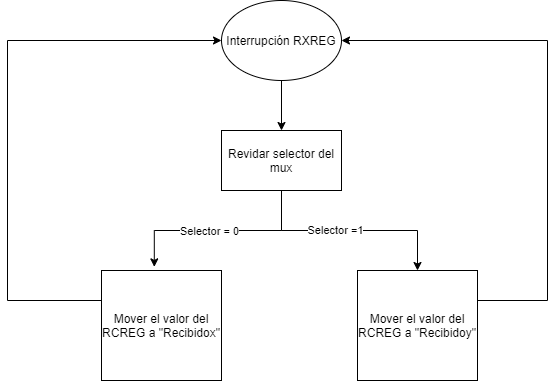

The diagram above was exported from draw.io. Its source (the exported page's mxGraphModel, read from the mxfile embedded in the PNG):
<mxGraphModel dx="998" dy="548" grid="1" gridSize="10" guides="1" tooltips="1" connect="1" arrows="1" fold="1" page="1" pageScale="1" pageWidth="827" pageHeight="1169" math="0" shadow="0">
  <root>
    <mxCell id="4DIAFy9NbRAfnizO8o0Y-0" />
    <mxCell id="4DIAFy9NbRAfnizO8o0Y-1" parent="4DIAFy9NbRAfnizO8o0Y-0" />
    <mxCell id="4DIAFy9NbRAfnizO8o0Y-2" style="edgeStyle=orthogonalEdgeStyle;rounded=0;orthogonalLoop=1;jettySize=auto;html=1;entryX=0.5;entryY=0;entryDx=0;entryDy=0;" edge="1" source="4DIAFy9NbRAfnizO8o0Y-3" target="4DIAFy9NbRAfnizO8o0Y-8" parent="4DIAFy9NbRAfnizO8o0Y-1">
      <mxGeometry relative="1" as="geometry" />
    </mxCell>
    <mxCell id="4DIAFy9NbRAfnizO8o0Y-3" value="Interrupción RXREG" style="ellipse;whiteSpace=wrap;html=1;" vertex="1" parent="4DIAFy9NbRAfnizO8o0Y-1">
      <mxGeometry x="520" y="240" width="120" height="80" as="geometry" />
    </mxCell>
    <mxCell id="4DIAFy9NbRAfnizO8o0Y-4" style="edgeStyle=orthogonalEdgeStyle;rounded=0;orthogonalLoop=1;jettySize=auto;html=1;entryX=0.44;entryY=-0.033;entryDx=0;entryDy=0;entryPerimeter=0;" edge="1" source="4DIAFy9NbRAfnizO8o0Y-8" target="4DIAFy9NbRAfnizO8o0Y-10" parent="4DIAFy9NbRAfnizO8o0Y-1">
      <mxGeometry relative="1" as="geometry" />
    </mxCell>
    <mxCell id="4DIAFy9NbRAfnizO8o0Y-5" value="Selector = 0" style="edgeLabel;html=1;align=center;verticalAlign=middle;resizable=0;points=[];" vertex="1" connectable="0" parent="4DIAFy9NbRAfnizO8o0Y-4">
      <mxGeometry x="0.113" relative="1" as="geometry">
        <mxPoint as="offset" />
      </mxGeometry>
    </mxCell>
    <mxCell id="4DIAFy9NbRAfnizO8o0Y-6" style="edgeStyle=orthogonalEdgeStyle;rounded=0;orthogonalLoop=1;jettySize=auto;html=1;entryX=0.5;entryY=0;entryDx=0;entryDy=0;" edge="1" source="4DIAFy9NbRAfnizO8o0Y-8" target="4DIAFy9NbRAfnizO8o0Y-12" parent="4DIAFy9NbRAfnizO8o0Y-1">
      <mxGeometry relative="1" as="geometry">
        <Array as="points">
          <mxPoint x="580" y="470" />
          <mxPoint x="716" y="470" />
        </Array>
      </mxGeometry>
    </mxCell>
    <mxCell id="4DIAFy9NbRAfnizO8o0Y-7" value="Selector =1" style="edgeLabel;html=1;align=center;verticalAlign=middle;resizable=0;points=[];" vertex="1" connectable="0" parent="4DIAFy9NbRAfnizO8o0Y-6">
      <mxGeometry x="-0.1407" y="1" relative="1" as="geometry">
        <mxPoint as="offset" />
      </mxGeometry>
    </mxCell>
    <mxCell id="4DIAFy9NbRAfnizO8o0Y-8" value="Revidar selector del mux" style="rounded=0;whiteSpace=wrap;html=1;" vertex="1" parent="4DIAFy9NbRAfnizO8o0Y-1">
      <mxGeometry x="520" y="370" width="120" height="60" as="geometry" />
    </mxCell>
    <mxCell id="4DIAFy9NbRAfnizO8o0Y-9" style="edgeStyle=orthogonalEdgeStyle;rounded=0;orthogonalLoop=1;jettySize=auto;html=1;entryX=0;entryY=0.5;entryDx=0;entryDy=0;" edge="1" source="4DIAFy9NbRAfnizO8o0Y-10" target="4DIAFy9NbRAfnizO8o0Y-3" parent="4DIAFy9NbRAfnizO8o0Y-1">
      <mxGeometry relative="1" as="geometry">
        <Array as="points">
          <mxPoint x="306" y="540" />
          <mxPoint x="306" y="280" />
        </Array>
      </mxGeometry>
    </mxCell>
    <mxCell id="4DIAFy9NbRAfnizO8o0Y-10" value="Mover el valor del RCREG a &quot;Recibidox&quot;" style="rounded=0;whiteSpace=wrap;html=1;" vertex="1" parent="4DIAFy9NbRAfnizO8o0Y-1">
      <mxGeometry x="400" y="510" width="120" height="110" as="geometry" />
    </mxCell>
    <mxCell id="4DIAFy9NbRAfnizO8o0Y-11" style="edgeStyle=orthogonalEdgeStyle;rounded=0;orthogonalLoop=1;jettySize=auto;html=1;entryX=1;entryY=0.5;entryDx=0;entryDy=0;" edge="1" source="4DIAFy9NbRAfnizO8o0Y-12" target="4DIAFy9NbRAfnizO8o0Y-3" parent="4DIAFy9NbRAfnizO8o0Y-1">
      <mxGeometry relative="1" as="geometry">
        <Array as="points">
          <mxPoint x="846" y="540" />
          <mxPoint x="846" y="280" />
        </Array>
      </mxGeometry>
    </mxCell>
    <mxCell id="4DIAFy9NbRAfnizO8o0Y-12" value="Mover el valor del RCREG a &quot;Recibidoy&quot;" style="rounded=0;whiteSpace=wrap;html=1;" vertex="1" parent="4DIAFy9NbRAfnizO8o0Y-1">
      <mxGeometry x="656" y="510" width="120" height="110" as="geometry" />
    </mxCell>
  </root>
</mxGraphModel>